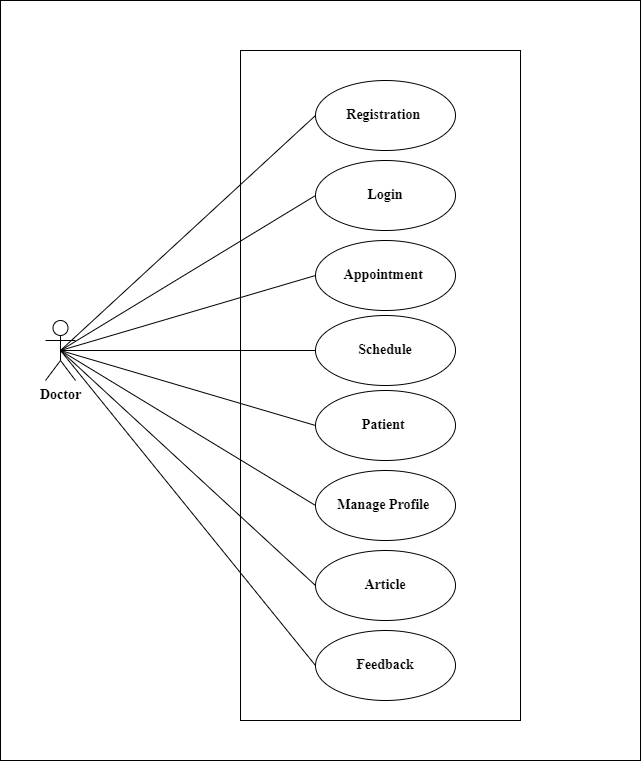

The diagram above was exported from draw.io. Its source (the exported page's mxGraphModel, read from the mxfile embedded in the PNG):
<mxGraphModel dx="2359" dy="931" grid="1" gridSize="10" guides="1" tooltips="1" connect="1" arrows="1" fold="1" page="1" pageScale="1" pageWidth="850" pageHeight="1100" background="#FFFFFF" math="0" shadow="0">
  <root>
    <mxCell id="0" />
    <mxCell id="1" parent="0" />
    <mxCell id="cSaEsALt6V0efnoZzsNI-58" value="Doctor" style="shape=umlActor;verticalLabelPosition=bottom;verticalAlign=top;html=1;fontStyle=1;fontSize=14;fontFamily=Times New Roman;" parent="1" vertex="1">
      <mxGeometry x="-675" y="520" width="30" height="60" as="geometry" />
    </mxCell>
    <mxCell id="cSaEsALt6V0efnoZzsNI-67" value="Registration&amp;nbsp;" style="ellipse;whiteSpace=wrap;html=1;fontStyle=1;fontSize=14;fontFamily=Times New Roman;" parent="1" vertex="1">
      <mxGeometry x="-405" y="280" width="140" height="70" as="geometry" />
    </mxCell>
    <mxCell id="cSaEsALt6V0efnoZzsNI-68" value="Login" style="ellipse;whiteSpace=wrap;html=1;fontStyle=1;fontSize=14;fontFamily=Times New Roman;" parent="1" vertex="1">
      <mxGeometry x="-405" y="360" width="140" height="70" as="geometry" />
    </mxCell>
    <mxCell id="cSaEsALt6V0efnoZzsNI-69" value="Schedule" style="ellipse;whiteSpace=wrap;html=1;fontStyle=1;fontSize=14;fontFamily=Times New Roman;" parent="1" vertex="1">
      <mxGeometry x="-405" y="515" width="140" height="70" as="geometry" />
    </mxCell>
    <mxCell id="cSaEsALt6V0efnoZzsNI-70" value="Patient&amp;nbsp;" style="ellipse;whiteSpace=wrap;html=1;fontStyle=1;fontSize=14;fontFamily=Times New Roman;" parent="1" vertex="1">
      <mxGeometry x="-405" y="590" width="140" height="70" as="geometry" />
    </mxCell>
    <mxCell id="cSaEsALt6V0efnoZzsNI-72" value="Manage Profile&amp;nbsp;" style="ellipse;whiteSpace=wrap;html=1;fontStyle=1;fontSize=14;fontFamily=Times New Roman;" parent="1" vertex="1">
      <mxGeometry x="-405" y="670" width="140" height="70" as="geometry" />
    </mxCell>
    <mxCell id="cSaEsALt6V0efnoZzsNI-73" value="Article" style="ellipse;whiteSpace=wrap;html=1;fontStyle=1;fontSize=14;fontFamily=Times New Roman;" parent="1" vertex="1">
      <mxGeometry x="-405" y="750" width="140" height="70" as="geometry" />
    </mxCell>
    <mxCell id="cSaEsALt6V0efnoZzsNI-77" value="" style="endArrow=none;html=1;rounded=0;exitX=0.5;exitY=0.5;exitDx=0;exitDy=0;exitPerimeter=0;entryX=0;entryY=0.5;entryDx=0;entryDy=0;fontStyle=1;fontSize=14;fontFamily=Times New Roman;" parent="1" source="cSaEsALt6V0efnoZzsNI-58" target="cSaEsALt6V0efnoZzsNI-67" edge="1">
      <mxGeometry width="50" height="50" relative="1" as="geometry">
        <mxPoint x="-650" y="560" as="sourcePoint" />
        <mxPoint x="-395" y="215" as="targetPoint" />
      </mxGeometry>
    </mxCell>
    <mxCell id="cSaEsALt6V0efnoZzsNI-78" value="" style="endArrow=none;html=1;rounded=0;exitX=0.5;exitY=0.5;exitDx=0;exitDy=0;exitPerimeter=0;entryX=0;entryY=0.5;entryDx=0;entryDy=0;fontStyle=1;fontSize=14;fontFamily=Times New Roman;" parent="1" source="cSaEsALt6V0efnoZzsNI-58" target="cSaEsALt6V0efnoZzsNI-68" edge="1">
      <mxGeometry width="50" height="50" relative="1" as="geometry">
        <mxPoint x="-640" y="570" as="sourcePoint" />
        <mxPoint x="-395" y="315" as="targetPoint" />
      </mxGeometry>
    </mxCell>
    <mxCell id="cSaEsALt6V0efnoZzsNI-79" value="" style="endArrow=none;html=1;rounded=0;exitX=0.5;exitY=0.5;exitDx=0;exitDy=0;exitPerimeter=0;entryX=0;entryY=0.5;entryDx=0;entryDy=0;fontStyle=1;fontSize=14;fontFamily=Times New Roman;" parent="1" source="cSaEsALt6V0efnoZzsNI-58" target="cSaEsALt6V0efnoZzsNI-69" edge="1">
      <mxGeometry width="50" height="50" relative="1" as="geometry">
        <mxPoint x="-630" y="580" as="sourcePoint" />
        <mxPoint x="-395" y="415" as="targetPoint" />
      </mxGeometry>
    </mxCell>
    <mxCell id="cSaEsALt6V0efnoZzsNI-80" value="" style="endArrow=none;html=1;rounded=0;exitX=0.5;exitY=0.5;exitDx=0;exitDy=0;exitPerimeter=0;entryX=0;entryY=0.5;entryDx=0;entryDy=0;fontStyle=1;fontSize=14;fontFamily=Times New Roman;" parent="1" source="cSaEsALt6V0efnoZzsNI-58" target="cSaEsALt6V0efnoZzsNI-70" edge="1">
      <mxGeometry width="50" height="50" relative="1" as="geometry">
        <mxPoint x="-620" y="590" as="sourcePoint" />
        <mxPoint x="-395" y="515" as="targetPoint" />
      </mxGeometry>
    </mxCell>
    <mxCell id="cSaEsALt6V0efnoZzsNI-82" value="" style="endArrow=none;html=1;rounded=0;exitX=0.5;exitY=0.5;exitDx=0;exitDy=0;exitPerimeter=0;entryX=0;entryY=0.5;entryDx=0;entryDy=0;fontStyle=1;fontSize=14;fontFamily=Times New Roman;" parent="1" source="cSaEsALt6V0efnoZzsNI-58" target="cSaEsALt6V0efnoZzsNI-72" edge="1">
      <mxGeometry width="50" height="50" relative="1" as="geometry">
        <mxPoint x="-600" y="610" as="sourcePoint" />
        <mxPoint x="-395" y="714" as="targetPoint" />
      </mxGeometry>
    </mxCell>
    <mxCell id="cSaEsALt6V0efnoZzsNI-83" value="" style="endArrow=none;html=1;rounded=0;exitX=0.5;exitY=0.5;exitDx=0;exitDy=0;exitPerimeter=0;entryX=0;entryY=0.5;entryDx=0;entryDy=0;fontStyle=1;fontSize=14;fontFamily=Times New Roman;" parent="1" source="cSaEsALt6V0efnoZzsNI-58" target="cSaEsALt6V0efnoZzsNI-73" edge="1">
      <mxGeometry width="50" height="50" relative="1" as="geometry">
        <mxPoint x="-590" y="620" as="sourcePoint" />
        <mxPoint x="-395" y="815" as="targetPoint" />
      </mxGeometry>
    </mxCell>
    <mxCell id="cSaEsALt6V0efnoZzsNI-84" value="" style="rounded=0;whiteSpace=wrap;html=1;fillColor=none;fontStyle=1;fontSize=14;fontFamily=Times New Roman;" parent="1" vertex="1">
      <mxGeometry x="-480" y="250" width="280" height="670" as="geometry" />
    </mxCell>
    <mxCell id="cSaEsALt6V0efnoZzsNI-85" value="" style="rounded=0;whiteSpace=wrap;html=1;fillColor=none;fontStyle=1;fontSize=14;fontFamily=Times New Roman;" parent="1" vertex="1">
      <mxGeometry x="-720" y="200" width="640" height="760" as="geometry" />
    </mxCell>
    <mxCell id="Db4FDbcibkmXEX3OM5KP-1" value="Appointment&amp;nbsp;" style="ellipse;whiteSpace=wrap;html=1;fontStyle=1;fontSize=14;fontFamily=Times New Roman;" parent="1" vertex="1">
      <mxGeometry x="-405" y="440" width="140" height="70" as="geometry" />
    </mxCell>
    <mxCell id="Db4FDbcibkmXEX3OM5KP-3" value="" style="endArrow=none;html=1;rounded=0;exitX=0.5;exitY=0.5;exitDx=0;exitDy=0;exitPerimeter=0;entryX=0;entryY=0.5;entryDx=0;entryDy=0;fontStyle=1;fontSize=14;fontFamily=Times New Roman;" parent="1" source="cSaEsALt6V0efnoZzsNI-58" target="Db4FDbcibkmXEX3OM5KP-1" edge="1">
      <mxGeometry width="50" height="50" relative="1" as="geometry">
        <mxPoint x="-650" y="560" as="sourcePoint" />
        <mxPoint x="-395" y="425" as="targetPoint" />
      </mxGeometry>
    </mxCell>
    <mxCell id="oEkwqRmDieQ74Vxq13zx-1" value="Feedback" style="ellipse;whiteSpace=wrap;html=1;fontStyle=1;fontSize=14;fontFamily=Times New Roman;" vertex="1" parent="1">
      <mxGeometry x="-405" y="830" width="140" height="70" as="geometry" />
    </mxCell>
    <mxCell id="oEkwqRmDieQ74Vxq13zx-2" value="" style="endArrow=none;html=1;rounded=0;exitX=0.5;exitY=0.5;exitDx=0;exitDy=0;exitPerimeter=0;entryX=0;entryY=0.5;entryDx=0;entryDy=0;fontStyle=1;fontSize=14;fontFamily=Times New Roman;" edge="1" parent="1" source="cSaEsALt6V0efnoZzsNI-58" target="oEkwqRmDieQ74Vxq13zx-1">
      <mxGeometry width="50" height="50" relative="1" as="geometry">
        <mxPoint x="-650" y="560" as="sourcePoint" />
        <mxPoint x="-395" y="805" as="targetPoint" />
      </mxGeometry>
    </mxCell>
  </root>
</mxGraphModel>